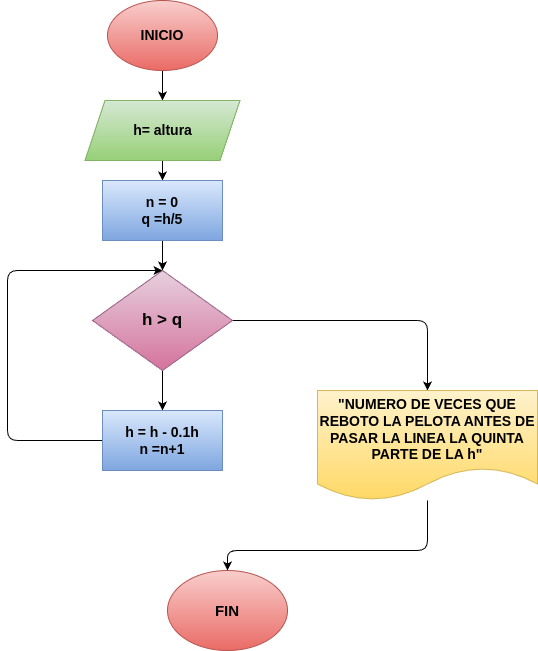

The diagram above was exported from draw.io. Its source (the exported page's mxGraphModel, read from the mxfile embedded in the PNG):
<mxGraphModel dx="532" dy="483" grid="1" gridSize="10" guides="1" tooltips="1" connect="1" arrows="1" fold="1" page="1" pageScale="1" pageWidth="850" pageHeight="1100" math="0" shadow="0">
  <root>
    <mxCell id="0" />
    <mxCell id="1" parent="0" />
    <mxCell id="4" value="" style="edgeStyle=none;html=1;" parent="1" source="2" target="3" edge="1">
      <mxGeometry relative="1" as="geometry" />
    </mxCell>
    <mxCell id="2" value="&lt;b&gt;&lt;font style=&quot;font-size: 14px; color: rgb(0, 0, 0);&quot;&gt;INICIO&lt;/font&gt;&lt;/b&gt;" style="ellipse;whiteSpace=wrap;html=1;strokeColor=#b85450;fillColor=#f8cecc;gradientColor=#ea6b66;" parent="1" vertex="1">
      <mxGeometry x="230" y="30" width="110" height="70" as="geometry" />
    </mxCell>
    <mxCell id="6" value="" style="edgeStyle=none;html=1;" parent="1" source="3" target="5" edge="1">
      <mxGeometry relative="1" as="geometry" />
    </mxCell>
    <mxCell id="3" value="&lt;b&gt;&lt;font style=&quot;font-size: 14px; color: rgb(0, 0, 0);&quot;&gt;h= altura&lt;/font&gt;&lt;/b&gt;" style="shape=parallelogram;perimeter=parallelogramPerimeter;whiteSpace=wrap;html=1;fixedSize=1;strokeColor=#82b366;fillColor=#d5e8d4;gradientColor=#97d077;" parent="1" vertex="1">
      <mxGeometry x="207.5" y="130" width="155" height="60" as="geometry" />
    </mxCell>
    <mxCell id="8" value="" style="edgeStyle=none;html=1;" parent="1" source="5" target="7" edge="1">
      <mxGeometry relative="1" as="geometry" />
    </mxCell>
    <mxCell id="5" value="&lt;b&gt;&lt;font style=&quot;font-size: 14px; color: rgb(0, 0, 0);&quot;&gt;n = 0&lt;/font&gt;&lt;/b&gt;&lt;div&gt;&lt;b&gt;&lt;font style=&quot;font-size: 14px; color: rgb(0, 0, 0);&quot;&gt;q =h/5&lt;/font&gt;&lt;/b&gt;&lt;/div&gt;" style="rounded=0;whiteSpace=wrap;html=1;fillColor=#dae8fc;gradientColor=#7ea6e0;strokeColor=#6c8ebf;" parent="1" vertex="1">
      <mxGeometry x="225" y="210" width="120" height="60" as="geometry" />
    </mxCell>
    <mxCell id="10" value="" style="edgeStyle=none;html=1;" parent="1" source="7" target="9" edge="1">
      <mxGeometry relative="1" as="geometry" />
    </mxCell>
    <mxCell id="13" style="edgeStyle=none;html=1;entryX=0.5;entryY=0;entryDx=0;entryDy=0;" parent="1" source="7" target="12" edge="1">
      <mxGeometry relative="1" as="geometry">
        <Array as="points">
          <mxPoint x="550" y="350" />
        </Array>
      </mxGeometry>
    </mxCell>
    <mxCell id="7" value="&lt;font style=&quot;font-size: 17px; color: rgb(0, 0, 0);&quot;&gt;&lt;b style=&quot;&quot;&gt;h &amp;gt; q&lt;/b&gt;&lt;/font&gt;" style="rhombus;whiteSpace=wrap;html=1;strokeColor=#996185;fillColor=#e6d0de;gradientColor=#d5739d;" parent="1" vertex="1">
      <mxGeometry x="215" y="300" width="140" height="100" as="geometry" />
    </mxCell>
    <mxCell id="11" style="edgeStyle=none;html=1;entryX=0.5;entryY=0;entryDx=0;entryDy=0;" parent="1" source="9" target="7" edge="1">
      <mxGeometry relative="1" as="geometry">
        <Array as="points">
          <mxPoint x="130" y="470" />
          <mxPoint x="130" y="300" />
        </Array>
      </mxGeometry>
    </mxCell>
    <mxCell id="9" value="&lt;b&gt;&lt;font style=&quot;font-size: 14px; color: rgb(0, 0, 0);&quot;&gt;h = h - 0.1h&lt;/font&gt;&lt;/b&gt;&lt;div&gt;&lt;b&gt;&lt;font style=&quot;font-size: 14px; color: rgb(0, 0, 0);&quot;&gt;n =n+1&lt;/font&gt;&lt;/b&gt;&lt;/div&gt;" style="rounded=0;whiteSpace=wrap;html=1;fillColor=#dae8fc;gradientColor=#7ea6e0;strokeColor=#6c8ebf;" parent="1" vertex="1">
      <mxGeometry x="225" y="440" width="120" height="60" as="geometry" />
    </mxCell>
    <mxCell id="15" style="edgeStyle=none;html=1;entryX=0.5;entryY=0;entryDx=0;entryDy=0;" parent="1" source="12" target="14" edge="1">
      <mxGeometry relative="1" as="geometry">
        <Array as="points">
          <mxPoint x="550" y="580" />
          <mxPoint x="350" y="580" />
        </Array>
      </mxGeometry>
    </mxCell>
    <mxCell id="12" value="&lt;b&gt;&lt;font style=&quot;color: rgb(0, 0, 0); font-size: 14px;&quot;&gt;&quot;NUMERO DE VECES QUE REBOTO LA PELOTA ANTES DE PASAR LA LINEA LA QUINTA PARTE DE LA h&quot;&lt;/font&gt;&lt;/b&gt;" style="shape=document;whiteSpace=wrap;html=1;boundedLbl=1;fillColor=#fff2cc;gradientColor=#ffd966;strokeColor=#d6b656;" parent="1" vertex="1">
      <mxGeometry x="440" y="420" width="220" height="110" as="geometry" />
    </mxCell>
    <mxCell id="14" value="&lt;b&gt;&lt;font style=&quot;font-size: 15px; color: rgb(0, 0, 0);&quot;&gt;FIN&lt;/font&gt;&lt;/b&gt;" style="ellipse;whiteSpace=wrap;html=1;fillColor=#f8cecc;gradientColor=#ea6b66;strokeColor=#b85450;" parent="1" vertex="1">
      <mxGeometry x="290" y="600" width="120" height="80" as="geometry" />
    </mxCell>
  </root>
</mxGraphModel>